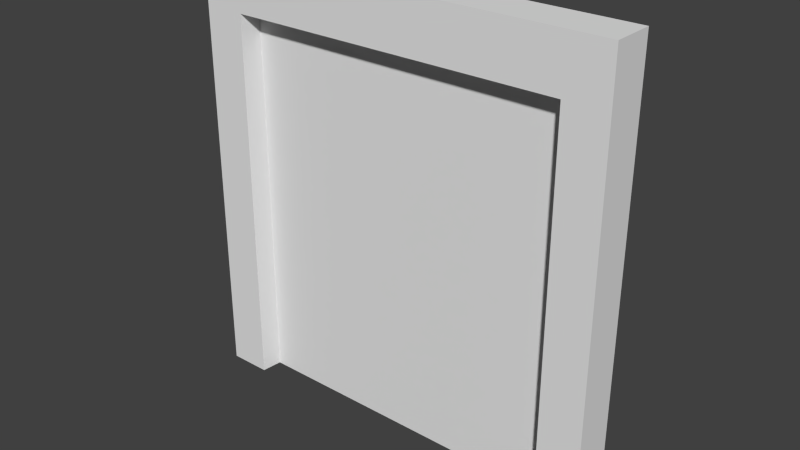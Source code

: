 # Source: Door.blend  (saved by Blender 2.73.0; exported with 4.5.12 LTS)
import bpy
from mathutils import Matrix  # noqa: F401  (used for matrix-valued properties, if any)

bpy.ops.wm.read_factory_settings(use_empty=True)
scene = bpy.context.scene
scene.name = 'Scene'

# ---- collections
col_collection_1 = bpy.data.collections.new('Collection 1'); scene.collection.children.link(col_collection_1)

# ---- world
world_world = bpy.data.worlds.new('World'); scene.world = world_world
world_world.color = (0.05088, 0.05088, 0.05088)
world_world.use_sun_shadow = False
world_world.sun_shadow_jitter_overblur = 0.0
world_world.cycles.sampling_method = 'MANUAL'
world_world.cycles.sample_map_resolution = 256

# ---- meshes
me_cube_001 = bpy.data.meshes.new('Cube.001')
me_cube_001.from_pydata([(-1.0, -1.0, -1.0), (-1.0, 1.0, -1.0), (1.0, 1.0, -1.0), (1.0, -1.0, -1.0), (-1.0, -1.0, 1.073), (-1.0, 1.0, 1.073), (1.0, 1.0, 1.073), (1.0, -1.0, 1.073), (-0.8, -1.0, -1.0), (0.8, -1.0, -1.0), (-0.8, -1.0, 0.8219), (0.8, -1.0, 0.8219), (-0.303, 1.0, 1.073), (0.303, 1.0, 1.073), (0.303, -1.0, 1.073), (-0.303, -1.0, 1.073), (0.303, -1.0, 0.8219), (-0.303, -1.0, 0.8219), (-0.303, -0.01211, -1.0), (0.303, -0.01211, -1.0), (0.7879, -0.01211, 0.8219), (-0.7879, -0.01211, 0.8219), (0.7879, -0.01211, -1.0), (-0.7879, -0.01211, -1.0), (0.303, -0.01211, 0.8219), (-0.303, -0.01211, 0.8219)], [], [(7, 3, 2, 6), (15, 4, 10, 17), (4, 0, 8, 10), (15, 12, 5, 4), (3, 7, 11, 9), (7, 14, 16, 11), (7, 6, 13, 14), (25, 18, 19, 24), (24, 19, 22, 20), (23, 21, 10, 8), (16, 14, 15, 17), (10, 21, 25, 17), (5, 1, 0, 4), (24, 16, 17, 25), (16, 24, 20, 11), (20, 22, 9, 11), (21, 23, 18, 25), (14, 13, 12, 15)])
_uv = me_cube_001.uv_layers.new(name='UVMap')
_uv.uv.foreach_set('vector', [0.5024, 0.7072, 0.5023, 0.2426, 0.5472, 0.2426, 0.5472, 0.7072, 0.2104, 0.7072, 0.05417, 0.7072, 0.09899, 0.6509, 0.2104, 0.6509, 0.05417, 0.7072, 0.05418, 0.2426, 0.099, 0.2426, 0.09899, 0.6509, 0.2104, 0.7072, 0.2104, 0.7497, 0.05417, 0.7497, 0.05417, 0.7072, 0.5023, 0.2426, 0.5024, 0.7072, 0.4575, 0.6509, 0.4575, 0.2426, 0.5024, 0.7072, 0.3462, 0.7072, 0.3462, 0.6509, 0.4575, 0.6509, 0.5024, 0.7072, 0.5024, 0.7497, 0.3462, 0.7497, 0.3462, 0.7072, 0.7076, 0.6546, 0.7076, 0.2463, 0.8435, 0.2463, 0.8435, 0.6546, 0.8435, 0.6546, 0.8435, 0.2463, 0.9535, 0.2463, 0.9535, 0.6546, 0.5976, 0.2463, 0.5976, 0.6546, 0.5677, 0.6546, 0.5677, 0.2463, 0.3462, 0.6509, 0.3462, 0.7072, 0.2104, 0.7072, 0.2104, 0.6509, 0.5976, 0.683, 0.5976, 0.6546, 0.7076, 0.6546, 0.7076, 0.683, 0.009373, 0.7072, 0.009376, 0.2426, 0.05418, 0.2426, 0.05417, 0.7072, 0.8435, 0.6546, 0.8435, 0.683, 0.7076, 0.683, 0.7076, 0.6546, 0.8435, 0.683, 0.8435, 0.6546, 0.9535, 0.6546, 0.9535, 0.683, 0.9535, 0.6546, 0.9535, 0.2463, 0.9834, 0.2463, 0.9834, 0.6546, 0.5976, 0.6546, 0.5976, 0.2463, 0.7076, 0.2463, 0.7076, 0.6546, 0.3462, 0.7072, 0.3462, 0.7497, 0.2104, 0.7497, 0.2104, 0.7072])
me_cube_001.use_remesh_preserve_volume = False
me_cube_001.use_remesh_preserve_attributes = False
me_cube_001.use_mirror_vertex_groups = False
me_cube_001.update()

# ---- objects
ob_door = bpy.data.objects.new('Door', me_cube_001)

# ---- transforms, parenting, visibility, modifiers, constraints
ob_door.location = (0.0, 0.0, 0.0)
ob_door.scale = (0.33, 0.033, 0.33)
ob_door.lineart.crease_threshold = 0.0

# ---- collection membership
col_collection_1.objects.link(ob_door)

# ---- scene / render settings (as saved in the file)
scene.frame_start = 1; scene.frame_end = 250; scene.frame_set(1)
scene.render.engine = 'BLENDER_EEVEE_NEXT'
scene.render.resolution_percentage = 50
scene.render.dither_intensity = 0.0
scene.cycles.use_denoising = False
scene.cycles.samples = 10
scene.cycles.sampling_pattern = 'TABULATED_SOBOL'
scene.cycles.light_sampling_threshold = 0.0
scene.cycles.use_adaptive_sampling = False
scene.cycles.use_light_tree = False
scene.cycles.blur_glossy = 0.0
scene.cycles.volume_bounces = 1
scene.cycles.pixel_filter_type = 'GAUSSIAN'
scene.cycles.sample_clamp_indirect = 0.0
scene.view_settings.view_transform = 'Standard'
bpy.context.view_layer.update()

# ---- added for rendering (the .blend has no active camera and no usable light): camera, sun
cam_auto = bpy.data.cameras.new('AutoCamera')
cam_auto.lens = 50.0
cam_auto.sensor_width = 36.0
cam_auto.clip_end = 1000.0
ob_auto_camera = bpy.data.objects.new('AutoCamera', cam_auto)
scene.collection.objects.link(ob_auto_camera)
ob_auto_camera.location = (0.88168, -1.05802, 0.717444)
ob_auto_camera.rotation_euler = (1.09748, -7.21219e-08, 0.694738)
scene.camera = ob_auto_camera
light_auto_sun = bpy.data.lights.new('AutoSun', 'SUN')
light_auto_sun.energy = 3.0
light_auto_sun.angle = 0.0523599
ob_auto_sun = bpy.data.objects.new('AutoSun', light_auto_sun)
scene.collection.objects.link(ob_auto_sun)
ob_auto_sun.rotation_euler = (0.872665, 0.174533, 0.523599)
bpy.context.view_layer.update()
